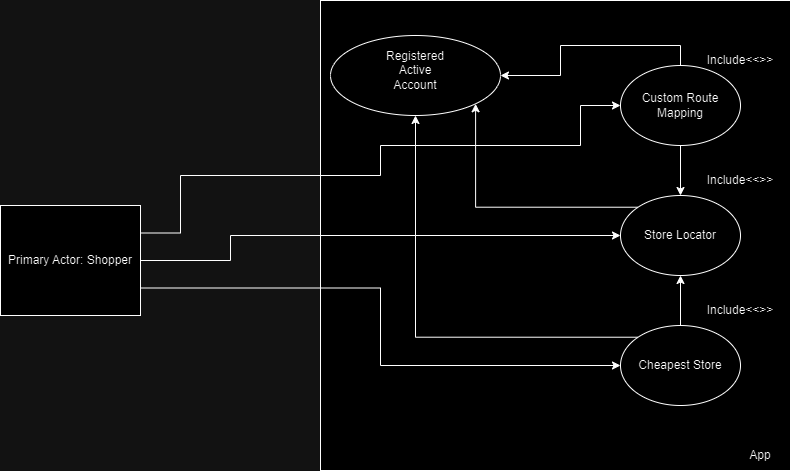

The diagram above was exported from draw.io. Its source (the exported page's mxGraphModel, read from the mxfile embedded in the PNG):
<mxGraphModel dx="1651" dy="715" grid="1" gridSize="10" guides="1" tooltips="1" connect="1" arrows="1" fold="1" page="1" pageScale="1" pageWidth="850" pageHeight="1100" math="0" shadow="0">
  <root>
    <mxCell id="0" />
    <mxCell id="1" parent="0" />
    <mxCell id="CpzrTYUdZMxCY4Qtmrvs-1" value="" style="whiteSpace=wrap;html=1;aspect=fixed;" parent="1" vertex="1">
      <mxGeometry x="340" y="115" width="470" height="470" as="geometry" />
    </mxCell>
    <mxCell id="CpzrTYUdZMxCY4Qtmrvs-2" value="App" style="text;html=1;strokeColor=none;fillColor=none;align=center;verticalAlign=middle;whiteSpace=wrap;rounded=0;" parent="1" vertex="1">
      <mxGeometry x="750" y="555" width="60" height="30" as="geometry" />
    </mxCell>
    <mxCell id="CpzrTYUdZMxCY4Qtmrvs-23" style="edgeStyle=orthogonalEdgeStyle;rounded=0;orthogonalLoop=1;jettySize=auto;html=1;exitX=1;exitY=0.5;exitDx=0;exitDy=0;entryX=0;entryY=0.5;entryDx=0;entryDy=0;" parent="1" source="CpzrTYUdZMxCY4Qtmrvs-3" target="CpzrTYUdZMxCY4Qtmrvs-11" edge="1">
      <mxGeometry relative="1" as="geometry">
        <Array as="points">
          <mxPoint x="250" y="375" />
          <mxPoint x="250" y="350" />
        </Array>
      </mxGeometry>
    </mxCell>
    <mxCell id="CpzrTYUdZMxCY4Qtmrvs-24" style="edgeStyle=orthogonalEdgeStyle;rounded=0;orthogonalLoop=1;jettySize=auto;html=1;exitX=1;exitY=0.75;exitDx=0;exitDy=0;entryX=0;entryY=0.5;entryDx=0;entryDy=0;" parent="1" source="CpzrTYUdZMxCY4Qtmrvs-3" target="CpzrTYUdZMxCY4Qtmrvs-12" edge="1">
      <mxGeometry relative="1" as="geometry" />
    </mxCell>
    <mxCell id="CpzrTYUdZMxCY4Qtmrvs-35" style="edgeStyle=orthogonalEdgeStyle;rounded=0;orthogonalLoop=1;jettySize=auto;html=1;exitX=1;exitY=0.25;exitDx=0;exitDy=0;entryX=0;entryY=0.5;entryDx=0;entryDy=0;" parent="1" source="CpzrTYUdZMxCY4Qtmrvs-3" target="CpzrTYUdZMxCY4Qtmrvs-10" edge="1">
      <mxGeometry relative="1" as="geometry">
        <Array as="points">
          <mxPoint x="200" y="348" />
          <mxPoint x="200" y="290" />
          <mxPoint x="400" y="290" />
          <mxPoint x="400" y="260" />
          <mxPoint x="600" y="260" />
          <mxPoint x="600" y="220" />
        </Array>
      </mxGeometry>
    </mxCell>
    <mxCell id="CpzrTYUdZMxCY4Qtmrvs-3" value="Primary Actor: Shopper" style="rounded=0;whiteSpace=wrap;html=1;" parent="1" vertex="1">
      <mxGeometry x="20" y="320" width="140" height="110" as="geometry" />
    </mxCell>
    <mxCell id="CpzrTYUdZMxCY4Qtmrvs-5" value="" style="ellipse;whiteSpace=wrap;html=1;" parent="1" vertex="1">
      <mxGeometry x="350" y="150" width="170" height="80" as="geometry" />
    </mxCell>
    <mxCell id="CpzrTYUdZMxCY4Qtmrvs-6" value="Registered Active Account" style="text;html=1;strokeColor=none;fillColor=none;align=center;verticalAlign=middle;whiteSpace=wrap;rounded=0;" parent="1" vertex="1">
      <mxGeometry x="405" y="170" width="60" height="30" as="geometry" />
    </mxCell>
    <mxCell id="CpzrTYUdZMxCY4Qtmrvs-27" style="edgeStyle=orthogonalEdgeStyle;rounded=0;orthogonalLoop=1;jettySize=auto;html=1;exitX=0.5;exitY=0;exitDx=0;exitDy=0;entryX=1;entryY=0.5;entryDx=0;entryDy=0;" parent="1" source="CpzrTYUdZMxCY4Qtmrvs-10" target="CpzrTYUdZMxCY4Qtmrvs-5" edge="1">
      <mxGeometry relative="1" as="geometry" />
    </mxCell>
    <mxCell id="CpzrTYUdZMxCY4Qtmrvs-31" style="edgeStyle=orthogonalEdgeStyle;rounded=0;orthogonalLoop=1;jettySize=auto;html=1;exitX=0.5;exitY=1;exitDx=0;exitDy=0;entryX=0.5;entryY=0;entryDx=0;entryDy=0;" parent="1" source="CpzrTYUdZMxCY4Qtmrvs-10" target="CpzrTYUdZMxCY4Qtmrvs-11" edge="1">
      <mxGeometry relative="1" as="geometry" />
    </mxCell>
    <mxCell id="CpzrTYUdZMxCY4Qtmrvs-10" value="Custom Route Mapping" style="ellipse;whiteSpace=wrap;html=1;" parent="1" vertex="1">
      <mxGeometry x="640" y="180" width="120" height="80" as="geometry" />
    </mxCell>
    <mxCell id="CpzrTYUdZMxCY4Qtmrvs-28" style="edgeStyle=orthogonalEdgeStyle;rounded=0;orthogonalLoop=1;jettySize=auto;html=1;exitX=0;exitY=0;exitDx=0;exitDy=0;entryX=1;entryY=1;entryDx=0;entryDy=0;" parent="1" source="CpzrTYUdZMxCY4Qtmrvs-11" target="CpzrTYUdZMxCY4Qtmrvs-5" edge="1">
      <mxGeometry relative="1" as="geometry" />
    </mxCell>
    <mxCell id="CpzrTYUdZMxCY4Qtmrvs-11" value="Store Locator" style="ellipse;whiteSpace=wrap;html=1;" parent="1" vertex="1">
      <mxGeometry x="640" y="310" width="120" height="80" as="geometry" />
    </mxCell>
    <mxCell id="CpzrTYUdZMxCY4Qtmrvs-29" style="edgeStyle=orthogonalEdgeStyle;rounded=0;orthogonalLoop=1;jettySize=auto;html=1;exitX=0;exitY=0;exitDx=0;exitDy=0;" parent="1" source="CpzrTYUdZMxCY4Qtmrvs-12" target="CpzrTYUdZMxCY4Qtmrvs-5" edge="1">
      <mxGeometry relative="1" as="geometry" />
    </mxCell>
    <mxCell id="CpzrTYUdZMxCY4Qtmrvs-32" style="edgeStyle=orthogonalEdgeStyle;rounded=0;orthogonalLoop=1;jettySize=auto;html=1;exitX=0.5;exitY=0;exitDx=0;exitDy=0;" parent="1" source="CpzrTYUdZMxCY4Qtmrvs-12" target="CpzrTYUdZMxCY4Qtmrvs-11" edge="1">
      <mxGeometry relative="1" as="geometry" />
    </mxCell>
    <mxCell id="CpzrTYUdZMxCY4Qtmrvs-12" value="Cheapest Store" style="ellipse;whiteSpace=wrap;html=1;" parent="1" vertex="1">
      <mxGeometry x="640" y="440" width="120" height="80" as="geometry" />
    </mxCell>
    <mxCell id="CpzrTYUdZMxCY4Qtmrvs-13" value="Include&amp;lt;&amp;lt;&amp;gt;&amp;gt;" style="text;html=1;strokeColor=none;fillColor=none;align=center;verticalAlign=middle;whiteSpace=wrap;rounded=0;" parent="1" vertex="1">
      <mxGeometry x="730" y="410" width="60" height="30" as="geometry" />
    </mxCell>
    <mxCell id="CpzrTYUdZMxCY4Qtmrvs-14" value="Include&amp;lt;&amp;lt;&amp;gt;&amp;gt;" style="text;html=1;strokeColor=none;fillColor=none;align=center;verticalAlign=middle;whiteSpace=wrap;rounded=0;" parent="1" vertex="1">
      <mxGeometry x="730" y="280" width="60" height="30" as="geometry" />
    </mxCell>
    <mxCell id="CpzrTYUdZMxCY4Qtmrvs-15" value="Include&amp;lt;&amp;lt;&amp;gt;&amp;gt;" style="text;html=1;strokeColor=none;fillColor=none;align=center;verticalAlign=middle;whiteSpace=wrap;rounded=0;" parent="1" vertex="1">
      <mxGeometry x="730" y="160" width="60" height="30" as="geometry" />
    </mxCell>
    <mxCell id="CpzrTYUdZMxCY4Qtmrvs-16" style="edgeStyle=orthogonalEdgeStyle;rounded=0;orthogonalLoop=1;jettySize=auto;html=1;exitX=0.5;exitY=1;exitDx=0;exitDy=0;" parent="1" source="CpzrTYUdZMxCY4Qtmrvs-14" target="CpzrTYUdZMxCY4Qtmrvs-14" edge="1">
      <mxGeometry relative="1" as="geometry" />
    </mxCell>
  </root>
</mxGraphModel>